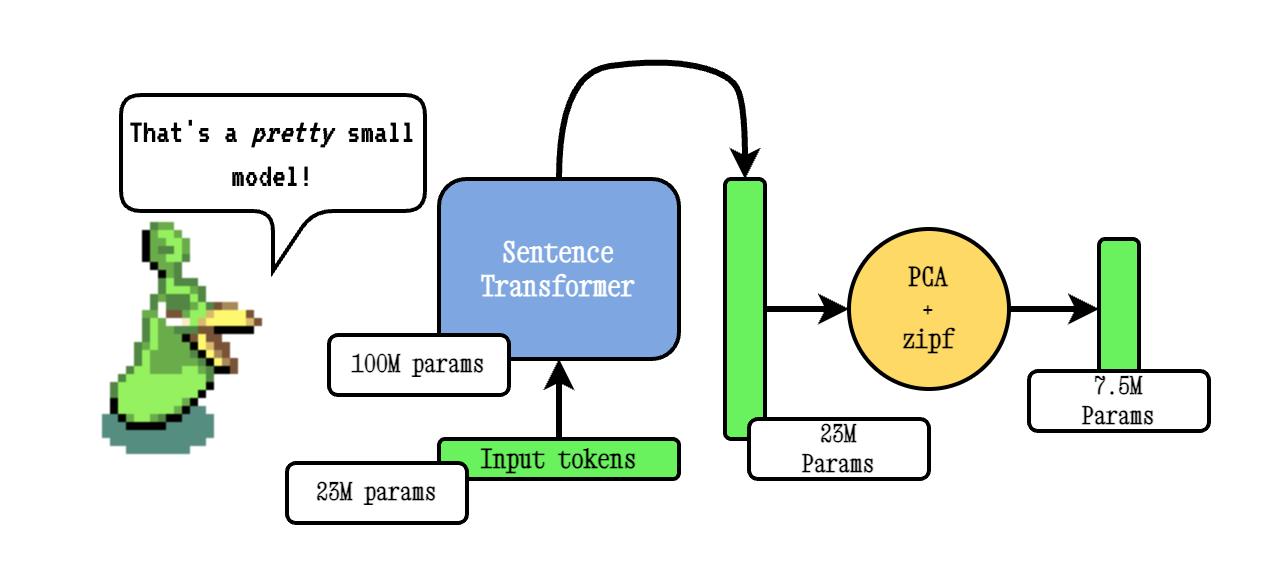

The diagram above was exported from draw.io. Its source (the exported page's mxGraphModel, read from the mxfile embedded in the PNG):
<mxGraphModel dx="920" dy="581" grid="0" gridSize="10" guides="1" tooltips="1" connect="1" arrows="1" fold="1" page="1" pageScale="1" pageWidth="850" pageHeight="1100" background="none" math="0" shadow="0">
  <root>
    <mxCell id="0" />
    <mxCell id="1" parent="0" />
    <mxCell id="RGm7oFemHm6i1PBj0lFi-2" value="" style="shape=image;verticalLabelPosition=bottom;labelBackgroundColor=default;verticalAlign=top;aspect=fixed;imageAspect=0;image=data:image/png,(base64 omitted: 2508 chars);" parent="1" vertex="1">
      <mxGeometry x="115.00315789473689" y="254.99578947368417" width="119" height="119" as="geometry" />
    </mxCell>
    <mxCell id="jG7A6yKb5tz43pri9Q1_-1" value="Sentence&lt;br style=&quot;font-size: 14px;&quot;&gt;Transformer" style="rounded=1;whiteSpace=wrap;html=1;strokeColor=#000000;strokeWidth=2;fillColor=#7EA6E0;fontFamily=Xanh Mono;fontSource=https%3A%2F%2Ffonts.googleapis.com%2Fcss%3Ffamily%3DXanh%2BMono;fontSize=14;fontStyle=1;fontColor=#FFFFFF;" parent="1" vertex="1">
      <mxGeometry x="305" y="235" width="120" height="90" as="geometry" />
    </mxCell>
    <mxCell id="jG7A6yKb5tz43pri9Q1_-2" value="Input tokens" style="rounded=1;whiteSpace=wrap;html=1;strokeColor=#000000;strokeWidth=2;fillColor=#69F15E;fontFamily=Xanh Mono;fontSource=https%3A%2F%2Ffonts.googleapis.com%2Fcss%3Ffamily%3DXanh%2BMono;fontStyle=1;fontSize=13;fontColor=#000000;" parent="1" vertex="1">
      <mxGeometry x="305" y="365" width="120" height="20" as="geometry" />
    </mxCell>
    <mxCell id="jG7A6yKb5tz43pri9Q1_-12" style="edgeStyle=orthogonalEdgeStyle;rounded=0;orthogonalLoop=1;jettySize=auto;html=1;exitX=1;exitY=0.5;exitDx=0;exitDy=0;entryX=0;entryY=0.5;entryDx=0;entryDy=0;strokeColor=#000000;strokeWidth=3;fontFamily=Xanh Mono;fontSource=https%3A%2F%2Ffonts.googleapis.com%2Fcss%3Ffamily%3DXanh%2BMono;" parent="1" source="jG7A6yKb5tz43pri9Q1_-3" target="jG7A6yKb5tz43pri9Q1_-7" edge="1">
      <mxGeometry relative="1" as="geometry" />
    </mxCell>
    <mxCell id="jG7A6yKb5tz43pri9Q1_-3" value="" style="rounded=1;whiteSpace=wrap;html=1;strokeColor=#000000;strokeWidth=2;fillColor=#69F15E;fontFamily=Xanh Mono;fontSource=https%3A%2F%2Ffonts.googleapis.com%2Fcss%3Ffamily%3DXanh%2BMono;" parent="1" vertex="1">
      <mxGeometry x="448" y="235" width="20" height="130" as="geometry" />
    </mxCell>
    <mxCell id="jG7A6yKb5tz43pri9Q1_-4" value="" style="curved=1;endArrow=classic;html=1;rounded=0;exitX=0.5;exitY=0;exitDx=0;exitDy=0;entryX=0.5;entryY=1;entryDx=0;entryDy=0;strokeColor=#000000;strokeWidth=3;fontFamily=Xanh Mono;fontSource=https%3A%2F%2Ffonts.googleapis.com%2Fcss%3Ffamily%3DXanh%2BMono;" parent="1" source="jG7A6yKb5tz43pri9Q1_-2" target="jG7A6yKb5tz43pri9Q1_-1" edge="1">
      <mxGeometry width="50" height="50" relative="1" as="geometry">
        <mxPoint x="485" y="385" as="sourcePoint" />
        <mxPoint x="535" y="335" as="targetPoint" />
        <Array as="points">
          <mxPoint x="365" y="345" />
        </Array>
      </mxGeometry>
    </mxCell>
    <mxCell id="jG7A6yKb5tz43pri9Q1_-6" value="" style="curved=1;endArrow=classic;html=1;rounded=0;exitX=0.5;exitY=0;exitDx=0;exitDy=0;entryX=0.5;entryY=0;entryDx=0;entryDy=0;strokeColor=#000000;strokeWidth=3;fontFamily=Xanh Mono;fontSource=https%3A%2F%2Ffonts.googleapis.com%2Fcss%3Ffamily%3DXanh%2BMono;" parent="1" source="jG7A6yKb5tz43pri9Q1_-1" target="jG7A6yKb5tz43pri9Q1_-3" edge="1">
      <mxGeometry width="50" height="50" relative="1" as="geometry">
        <mxPoint x="485" y="385" as="sourcePoint" />
        <mxPoint x="535" y="335" as="targetPoint" />
        <Array as="points">
          <mxPoint x="365" y="182" />
          <mxPoint x="416" y="175" />
          <mxPoint x="450" y="182" />
          <mxPoint x="458" y="197" />
        </Array>
      </mxGeometry>
    </mxCell>
    <mxCell id="jG7A6yKb5tz43pri9Q1_-11" style="edgeStyle=orthogonalEdgeStyle;rounded=0;orthogonalLoop=1;jettySize=auto;html=1;exitX=1;exitY=0.5;exitDx=0;exitDy=0;entryX=0;entryY=0.5;entryDx=0;entryDy=0;strokeColor=#000000;strokeWidth=3;fontFamily=Xanh Mono;fontSource=https%3A%2F%2Ffonts.googleapis.com%2Fcss%3Ffamily%3DXanh%2BMono;" parent="1" source="jG7A6yKb5tz43pri9Q1_-7" target="jG7A6yKb5tz43pri9Q1_-10" edge="1">
      <mxGeometry relative="1" as="geometry" />
    </mxCell>
    <mxCell id="jG7A6yKb5tz43pri9Q1_-7" value="PCA &lt;br&gt;+ &lt;br&gt;zipf" style="ellipse;whiteSpace=wrap;html=1;aspect=fixed;strokeColor=#000000;strokeWidth=2;fillColor=#FFD966;fontFamily=Xanh Mono;fontSource=https%3A%2F%2Ffonts.googleapis.com%2Fcss%3Ffamily%3DXanh%2BMono;fontStyle=1;fontSize=13;fontColor=#000000;" parent="1" vertex="1">
      <mxGeometry x="510" y="260" width="80" height="80" as="geometry" />
    </mxCell>
    <mxCell id="jG7A6yKb5tz43pri9Q1_-10" value="" style="rounded=1;whiteSpace=wrap;html=1;strokeColor=#000000;strokeWidth=2;fillColor=#69F15E;fontFamily=Xanh Mono;fontSource=https%3A%2F%2Ffonts.googleapis.com%2Fcss%3Ffamily%3DXanh%2BMono;" parent="1" vertex="1">
      <mxGeometry x="635" y="265" width="20" height="70" as="geometry" />
    </mxCell>
    <mxCell id="jG7A6yKb5tz43pri9Q1_-13" value="&lt;div&gt;23M params&lt;/div&gt;" style="text;html=1;align=center;verticalAlign=middle;whiteSpace=wrap;rounded=1;strokeColor=#000000;fontColor=#000000;strokeWidth=2;fillColor=#FFFFFF;fontFamily=Xanh Mono;fontSource=https%3A%2F%2Ffonts.googleapis.com%2Fcss%3Ffamily%3DXanh%2BMono;fontStyle=1" parent="1" vertex="1">
      <mxGeometry x="229" y="377" width="90" height="30" as="geometry" />
    </mxCell>
    <mxCell id="jG7A6yKb5tz43pri9Q1_-14" value="100M params" style="text;html=1;align=center;verticalAlign=middle;whiteSpace=wrap;rounded=1;strokeColor=#000000;fontColor=#000000;strokeWidth=2;fillColor=#FFFFFF;fontFamily=Xanh Mono;fontSource=https%3A%2F%2Ffonts.googleapis.com%2Fcss%3Ffamily%3DXanh%2BMono;fontStyle=1;" parent="1" vertex="1">
      <mxGeometry x="250" y="313" width="90" height="30" as="geometry" />
    </mxCell>
    <mxCell id="jG7A6yKb5tz43pri9Q1_-15" value="23M&lt;br&gt;&lt;div&gt;Params&lt;/div&gt;" style="text;html=1;align=center;verticalAlign=middle;whiteSpace=wrap;rounded=1;strokeColor=#000000;fontColor=#000000;strokeWidth=2;fillColor=#FFFFFF;fontFamily=Xanh Mono;fontSource=https%3A%2F%2Ffonts.googleapis.com%2Fcss%3Ffamily%3DXanh%2BMono;fontStyle=1" parent="1" vertex="1">
      <mxGeometry x="460" y="355" width="90" height="30" as="geometry" />
    </mxCell>
    <mxCell id="jG7A6yKb5tz43pri9Q1_-16" value="7.5M&lt;br&gt;&lt;div&gt;Params&lt;/div&gt;" style="text;html=1;align=center;verticalAlign=middle;whiteSpace=wrap;rounded=1;strokeColor=#000000;fontColor=#000000;strokeWidth=2;fillColor=#FFFFFF;fontFamily=Xanh Mono;fontSource=https%3A%2F%2Ffonts.googleapis.com%2Fcss%3Ffamily%3DXanh%2BMono;fontStyle=1" parent="1" vertex="1">
      <mxGeometry x="600" y="331" width="90" height="30" as="geometry" />
    </mxCell>
    <mxCell id="jG7A6yKb5tz43pri9Q1_-21" value="&lt;font style=&quot;font-size: 17px;&quot; data-font-src=&quot;https://fonts.googleapis.com/css?family=VT323&quot; face=&quot;VT323&quot;&gt;That's a &lt;i style=&quot;font-size: 17px;&quot;&gt;pretty&lt;/i&gt; small model!&lt;b style=&quot;font-size: 17px;&quot;&gt;&lt;br style=&quot;font-size: 17px;&quot;&gt;&lt;/b&gt;&lt;/font&gt;" style="shape=callout;whiteSpace=wrap;html=1;perimeter=calloutPerimeter;fillColor=#FFFFFF;strokeColor=#000000;strokeWidth=2;rounded=1;fontColor=#000000;fontSize=17;" parent="1" vertex="1">
      <mxGeometry x="146" y="193" width="152" height="88" as="geometry" />
    </mxCell>
  </root>
</mxGraphModel>